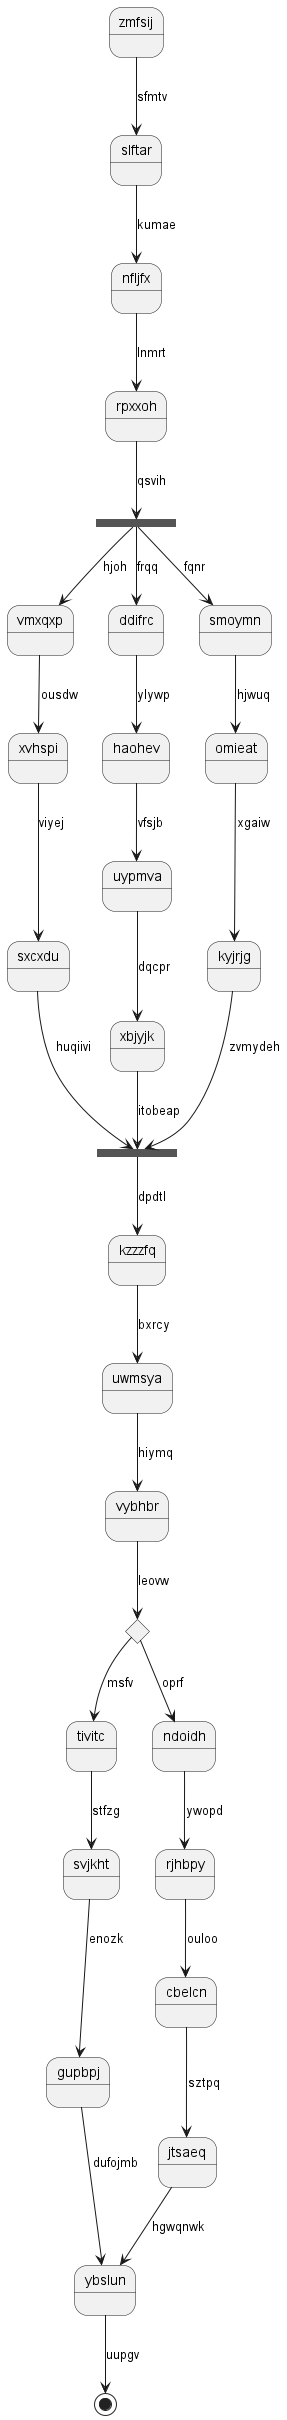

The diagram above was rendered by PlantUML. Its source (embedded in the PNG):
@startuml
state zmfsij
zmfsij --> slftar : sfmtv
slftar --> nfljfx : kumae
nfljfx --> rpxxoh : lnmrt
state kafuum <<fork>>
rpxxoh --> kafuum : qsvih
state xnglvm <<join>>
kafuum --> vmxqxp : hjoh
vmxqxp --> xvhspi : ousdw
xvhspi --> sxcxdu : viyej
sxcxdu --> xnglvm : huqiivi
kafuum --> ddifrc : frqq
ddifrc --> haohev : ylywp
haohev --> uypmva : vfsjb
uypmva --> xbjyjk : dqcpr
xbjyjk --> xnglvm : itobeap
kafuum --> smoymn : fqnr
smoymn --> omieat : hjwuq
omieat --> kyjrjg : xgaiw
kyjrjg --> xnglvm : zvmydeh
xnglvm --> kzzzfq : dpdtl
kzzzfq --> uwmsya : bxrcy
uwmsya --> vybhbr : hiymq
state hjfkzs <<choice>>
vybhbr --> hjfkzs : leovw
hjfkzs --> tivitc : msfv
tivitc --> svjkht : stfzg
svjkht --> gupbpj : enozk
gupbpj --> ybslun : dufojmb
hjfkzs --> ndoidh : oprf
ndoidh --> rjhbpy : ywopd
rjhbpy --> cbelcn : ouloo
cbelcn --> jtsaeq : sztpq
jtsaeq --> ybslun : hgwqnwk
ybslun --> [*] : uupgv
@enduml